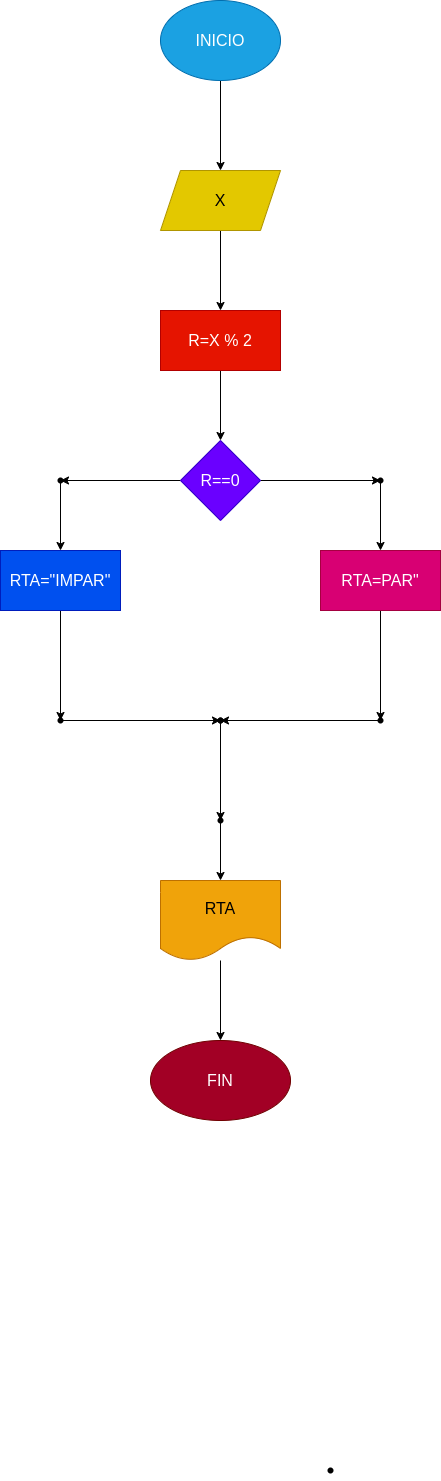

The diagram above was exported from draw.io. Its source (the exported page's mxGraphModel, read from the mxfile embedded in the PNG):
<mxGraphModel dx="532" dy="461" grid="1" gridSize="10" guides="1" tooltips="1" connect="1" arrows="1" fold="1" page="1" pageScale="1" pageWidth="827" pageHeight="1169" math="0" shadow="0">
  <root>
    <mxCell id="0" />
    <mxCell id="1" parent="0" />
    <mxCell id="4" value="" style="edgeStyle=none;html=1;fontSize=24;" edge="1" parent="1" source="2" target="3">
      <mxGeometry relative="1" as="geometry" />
    </mxCell>
    <mxCell id="2" value="&lt;font size=&quot;3&quot;&gt;INICIO&lt;/font&gt;" style="ellipse;whiteSpace=wrap;html=1;fillColor=#1ba1e2;fontColor=#ffffff;strokeColor=#006EAF;" vertex="1" parent="1">
      <mxGeometry x="340" y="20" width="120" height="80" as="geometry" />
    </mxCell>
    <mxCell id="6" value="" style="edgeStyle=none;html=1;fontSize=24;" edge="1" parent="1" source="3" target="5">
      <mxGeometry relative="1" as="geometry" />
    </mxCell>
    <mxCell id="3" value="&lt;font size=&quot;3&quot;&gt;X&lt;/font&gt;" style="shape=parallelogram;perimeter=parallelogramPerimeter;whiteSpace=wrap;html=1;fixedSize=1;fillColor=#e3c800;fontColor=#000000;strokeColor=#B09500;" vertex="1" parent="1">
      <mxGeometry x="340" y="190" width="120" height="60" as="geometry" />
    </mxCell>
    <mxCell id="12" value="" style="edgeStyle=none;html=1;fontSize=24;" edge="1" parent="1" source="5" target="11">
      <mxGeometry relative="1" as="geometry" />
    </mxCell>
    <mxCell id="5" value="&lt;font size=&quot;3&quot;&gt;R=X % 2&lt;/font&gt;" style="whiteSpace=wrap;html=1;fillColor=#e51400;fontColor=#ffffff;strokeColor=#B20000;" vertex="1" parent="1">
      <mxGeometry x="340" y="330" width="120" height="60" as="geometry" />
    </mxCell>
    <mxCell id="17" value="" style="edgeStyle=none;html=1;fontSize=24;" edge="1" parent="1" source="11" target="16">
      <mxGeometry relative="1" as="geometry" />
    </mxCell>
    <mxCell id="21" value="" style="edgeStyle=none;html=1;fontSize=24;" edge="1" parent="1" source="11" target="20">
      <mxGeometry relative="1" as="geometry" />
    </mxCell>
    <mxCell id="11" value="&lt;font size=&quot;3&quot;&gt;R==0&lt;/font&gt;" style="rhombus;whiteSpace=wrap;html=1;fillColor=#6a00ff;fontColor=#ffffff;strokeColor=#3700CC;" vertex="1" parent="1">
      <mxGeometry x="360" y="460" width="80" height="80" as="geometry" />
    </mxCell>
    <mxCell id="25" value="" style="edgeStyle=none;html=1;fontSize=24;" edge="1" parent="1" source="16" target="24">
      <mxGeometry relative="1" as="geometry" />
    </mxCell>
    <mxCell id="16" value="" style="shape=waypoint;sketch=0;size=6;pointerEvents=1;points=[];fillColor=default;resizable=0;rotatable=0;perimeter=centerPerimeter;snapToPoint=1;" vertex="1" parent="1">
      <mxGeometry x="230" y="490" width="20" height="20" as="geometry" />
    </mxCell>
    <mxCell id="23" value="" style="edgeStyle=none;html=1;fontSize=24;" edge="1" parent="1" source="20" target="22">
      <mxGeometry relative="1" as="geometry" />
    </mxCell>
    <mxCell id="20" value="" style="shape=waypoint;sketch=0;size=6;pointerEvents=1;points=[];fillColor=default;resizable=0;rotatable=0;perimeter=centerPerimeter;snapToPoint=1;" vertex="1" parent="1">
      <mxGeometry x="550" y="490" width="20" height="20" as="geometry" />
    </mxCell>
    <mxCell id="27" value="" style="edgeStyle=none;html=1;fontSize=24;" edge="1" parent="1" source="22" target="26">
      <mxGeometry relative="1" as="geometry" />
    </mxCell>
    <mxCell id="22" value="&lt;font size=&quot;3&quot;&gt;RTA=PAR&quot;&lt;/font&gt;" style="whiteSpace=wrap;html=1;sketch=0;fillColor=#d80073;fontColor=#ffffff;strokeColor=#A50040;" vertex="1" parent="1">
      <mxGeometry x="500" y="570" width="120" height="60" as="geometry" />
    </mxCell>
    <mxCell id="29" value="" style="edgeStyle=none;html=1;fontSize=24;" edge="1" parent="1" source="24" target="28">
      <mxGeometry relative="1" as="geometry" />
    </mxCell>
    <mxCell id="24" value="&lt;font size=&quot;3&quot;&gt;RTA=&quot;IMPAR&quot;&lt;/font&gt;" style="whiteSpace=wrap;html=1;sketch=0;fillColor=#0050ef;fontColor=#ffffff;strokeColor=#001DBC;" vertex="1" parent="1">
      <mxGeometry x="180" y="570" width="120" height="60" as="geometry" />
    </mxCell>
    <mxCell id="48" value="" style="edgeStyle=none;html=1;fontSize=24;" edge="1" parent="1" source="26" target="47">
      <mxGeometry relative="1" as="geometry" />
    </mxCell>
    <mxCell id="26" value="" style="shape=waypoint;sketch=0;size=6;pointerEvents=1;points=[];fillColor=default;resizable=0;rotatable=0;perimeter=centerPerimeter;snapToPoint=1;" vertex="1" parent="1">
      <mxGeometry x="550" y="730" width="20" height="20" as="geometry" />
    </mxCell>
    <mxCell id="46" value="" style="edgeStyle=none;html=1;fontSize=24;" edge="1" parent="1" source="28" target="45">
      <mxGeometry relative="1" as="geometry" />
    </mxCell>
    <mxCell id="28" value="" style="shape=waypoint;sketch=0;size=6;pointerEvents=1;points=[];fillColor=default;resizable=0;rotatable=0;perimeter=centerPerimeter;snapToPoint=1;" vertex="1" parent="1">
      <mxGeometry x="230" y="730" width="20" height="20" as="geometry" />
    </mxCell>
    <mxCell id="43" value="" style="shape=waypoint;sketch=0;size=6;pointerEvents=1;points=[];fillColor=default;resizable=0;rotatable=0;perimeter=centerPerimeter;snapToPoint=1;fontSize=24;" vertex="1" parent="1">
      <mxGeometry x="500" y="1480" width="20" height="20" as="geometry" />
    </mxCell>
    <mxCell id="45" value="" style="shape=waypoint;sketch=0;size=6;pointerEvents=1;points=[];fillColor=default;resizable=0;rotatable=0;perimeter=centerPerimeter;snapToPoint=1;" vertex="1" parent="1">
      <mxGeometry x="390" y="730" width="20" height="20" as="geometry" />
    </mxCell>
    <mxCell id="49" style="edgeStyle=none;html=1;entryX=0.75;entryY=0.8;entryDx=0;entryDy=0;entryPerimeter=0;fontSize=24;startArrow=none;" edge="1" parent="1" source="47" target="45">
      <mxGeometry relative="1" as="geometry" />
    </mxCell>
    <mxCell id="50" value="" style="edgeStyle=none;html=1;entryDx=0;entryDy=0;entryPerimeter=0;fontSize=24;endArrow=none;" edge="1" parent="1" source="45" target="47">
      <mxGeometry relative="1" as="geometry">
        <mxPoint x="400" y="740" as="sourcePoint" />
        <mxPoint x="400" y="740" as="targetPoint" />
      </mxGeometry>
    </mxCell>
    <mxCell id="52" value="" style="edgeStyle=none;html=1;fontSize=24;" edge="1" parent="1" source="47" target="51">
      <mxGeometry relative="1" as="geometry" />
    </mxCell>
    <mxCell id="47" value="" style="shape=waypoint;sketch=0;size=6;pointerEvents=1;points=[];fillColor=default;resizable=0;rotatable=0;perimeter=centerPerimeter;snapToPoint=1;" vertex="1" parent="1">
      <mxGeometry x="390" y="730" width="20" height="20" as="geometry" />
    </mxCell>
    <mxCell id="55" value="" style="edgeStyle=none;html=1;fontSize=24;" edge="1" parent="1" source="51" target="54">
      <mxGeometry relative="1" as="geometry" />
    </mxCell>
    <mxCell id="51" value="" style="shape=waypoint;sketch=0;size=6;pointerEvents=1;points=[];fillColor=default;resizable=0;rotatable=0;perimeter=centerPerimeter;snapToPoint=1;" vertex="1" parent="1">
      <mxGeometry x="390" y="830" width="20" height="20" as="geometry" />
    </mxCell>
    <mxCell id="57" value="" style="edgeStyle=none;html=1;fontSize=24;" edge="1" parent="1" source="54" target="56">
      <mxGeometry relative="1" as="geometry" />
    </mxCell>
    <mxCell id="54" value="&lt;font size=&quot;3&quot;&gt;RTA&lt;/font&gt;" style="shape=document;whiteSpace=wrap;html=1;boundedLbl=1;sketch=0;fillColor=#f0a30a;fontColor=#000000;strokeColor=#BD7000;" vertex="1" parent="1">
      <mxGeometry x="340" y="900" width="120" height="80" as="geometry" />
    </mxCell>
    <mxCell id="56" value="&lt;font size=&quot;3&quot;&gt;FIN&lt;/font&gt;" style="ellipse;whiteSpace=wrap;html=1;sketch=0;fillColor=#a20025;fontColor=#ffffff;strokeColor=#6F0000;" vertex="1" parent="1">
      <mxGeometry x="330" y="1060" width="140" height="80" as="geometry" />
    </mxCell>
  </root>
</mxGraphModel>